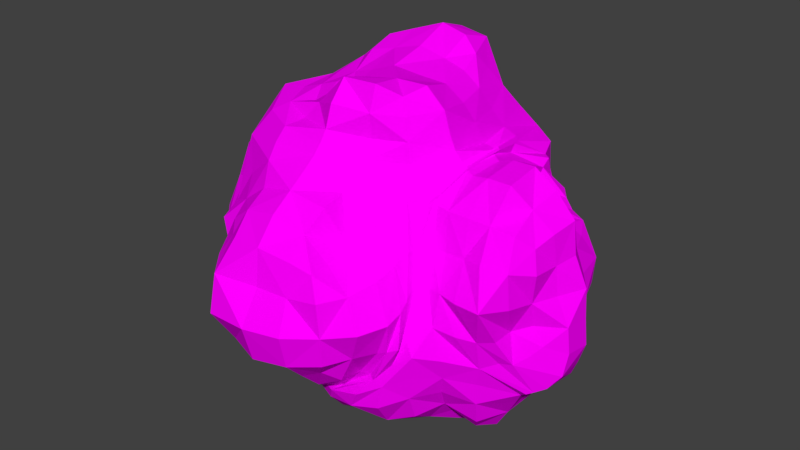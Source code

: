 # Source: ast_roide.6.blend  (saved by Blender 2.79.0; exported with 4.5.12 LTS)
import bpy
from mathutils import Matrix  # noqa: F401  (used for matrix-valued properties, if any)

bpy.ops.wm.read_factory_settings(use_empty=True)
scene = bpy.context.scene
scene.name = 'Scene'

# ---- collections
col_collection_1 = bpy.data.collections.new('Collection 1'); scene.collection.children.link(col_collection_1)

# ---- images (referenced by path relative to the original .blend; pixels are not part of the script)
import os
ASSET_DIR = os.environ.get("B2B_ASSET_DIR", "")  # directory of the original .blend (textures are referenced by path, not embedded)
HERE = os.path.dirname(os.path.abspath(__file__))  # packed textures are extracted next to this script under _unpacked/

def load_image(name, relpath, width, height, colorspace="sRGB"):
    """Load a texture the original file referenced (path relative to the .blend, or extracted next to this script)."""
    p = next((c for c in (os.path.join(HERE, relpath), os.path.join(ASSET_DIR, relpath)) if relpath and os.path.exists(c)), "")
    if p:
        img = bpy.data.images.load(p, check_existing=True)
        img.name = name
    else:  # same state as the original file: an image datablock whose file is absent (Cycles renders it pink)
        img = bpy.data.images.new(name, width, height)
        img.source = "FILE"
        img.filepath = "//" + (relpath or name)
    img.colorspace_settings.name = colorspace
    return img
img_asteroide_6_material = load_image('asteroide.6.material', 'asteroide.6.material.png', 1024, 1024, 'sRGB')

# ---- materials (node trees are filled in below, after node groups)
mat_ast_roide_6 = bpy.data.materials.new('astéroide.6')
mat_ast_roide_6.alpha_threshold = 0.0
mat_ast_roide_6.roughness = 0.5
mat_ast_roide_6.line_color = (0.0, 0.0, 0.0, 1.0)

# ---- material node trees
mat_ast_roide_6.use_nodes = True; mat_ast_roide_6.node_tree.nodes.clear()
_N = mat_ast_roide_6.node_tree.nodes; _L = mat_ast_roide_6.node_tree.links
n0 = _N.new('ShaderNodeOutputMaterial'); n0.name = 'Material Output'; n0.location = (300, 300)
n1 = _N.new('ShaderNodeBsdfDiffuse'); n1.name = 'Diffuse BSDF'; n1.location = (59, 314)
n2 = _N.new('ShaderNodeTexImage'); n2.name = 'Image Texture'; n2.location = (-141, 368)
n2.width = 140
n2.image = img_asteroide_6_material
n3 = _N.new('ShaderNodeMapping'); n3.name = 'Mapping'; n3.location = (-441, 397)
n4 = _N.new('ShaderNodeTexCoord'); n4.name = 'Texture Coordinate'; n4.location = (-641, 380)
_L.new(n1.outputs[0], n0.inputs[0])
_L.new(n2.outputs[0], n1.inputs[0])
_L.new(n3.outputs[0], n2.inputs[0])
_L.new(n4.outputs[2], n3.inputs[0])
n0.is_active_output = True

# ---- world
world_world = bpy.data.worlds.new('World'); scene.world = world_world
world_world.color = (0.05088, 0.05088, 0.05088)
world_world.use_sun_shadow = False
world_world.sun_shadow_jitter_overblur = 0.0
world_world.cycles.sampling_method = 'MANUAL'

# ---- meshes
me_cube_006 = bpy.data.meshes.new('Cube.006')
me_cube_006.from_pydata([(2.73, 0.5452, -1.343), (2.981, -0.7794, -1.477), (2.669, -0.6095, -2.015), (2.275, 0.3346, -1.672), (-0.7421, -1.543, 1.894), (0.5295, -1.244, 1.613), (0.5335, -1.167, 2.288), (-0.4885, -1.09, 2.188), (1.6, 0.9114, 1.5), (1.607, -0.3656, 1.527), (1.697, -0.4474, 1.525), (1.659, 0.6428, 1.425), (-0.6707, -1.746, -1.761), (0.6453, -1.959, -1.686), (0.5399, -2.361, -1.539), (-0.4579, -2.316, -1.482), (-2.094, 1.142, -1.721), (-1.978, -0.4876, -1.71), (-2.549, -0.4429, -1.331), (-2.514, 0.6174, -1.264), (0.594, 2.285, 0.6373), (0.6064, 2.713, -0.3824), (-0.7554, 2.51, -0.5854), (-0.6992, 2.47, 0.7133), (0.4654, 0.5879, 2.608), (-0.4316, 0.5144, 2.6), (-0.3952, -0.486, 2.242), (0.4996, -0.5419, 2.618), (1.449, -0.4128, 1.735), (1.339, 0.9256, 1.654), (1.059, 0.6521, 2.271), (1.293, -0.4752, 2.322), (-1.302, 0.9893, 1.699), (-1.691, -0.5788, 2.04), (-1.079, -0.4151, 2.135), (-1.144, 0.6341, 2.311), (0.5281, 1.812, 1.721), (-0.6983, 2.131, 1.901), (-0.4721, 1.431, 2.572), (0.5583, 1.497, 2.74), (2.547, 1.318, -0.3571), (2.284, 1.264, 0.65), (2.72, 1.036, 0.5103), (2.899, 1.064, -0.3088), (1.524, -1.369, 0.6395), (1.73, -1.872, -0.4271), (2.039, -1.629, -0.3268), (1.676, -1.187, 0.5988), (1.648, 2.309, -0.3161), (1.547, 1.948, 0.6928), (1.91, 1.446, 0.6789), (2.265, 1.72, -0.3215), (2.166, -1.553, -1.142), (1.488, -2.063, -1.324), (1.336, -1.773, -2.13), (1.995, -1.261, -1.815), (0.577, -3.022, -0.8801), (0.5181, -2.892, 0.1411), (-0.5738, -3.189, 0.2654), (-0.4938, -2.975, -0.8647), (0.545, -1.764, 1.317), (-0.7172, -1.919, 1.494), (-0.567, -2.508, 0.9881), (0.455, -2.437, 0.8988), (-1.547, -1.822, 0.5905), (-1.593, -1.749, -0.779), (-1.161, -2.276, -0.651), (-1.206, -2.363, 0.3132), (1.61, -2.095, -0.6723), (1.49, -1.772, 0.5053), (1.246, -2.469, 0.2335), (1.262, -2.421, -0.7597), (-2.652, -0.4195, -0.4357), (-2.639, -0.4605, 0.435), (-2.519, 0.524, 0.3896), (-2.653, 0.5284, -0.5299), (-1.827, -1.341, -0.7596), (-1.789, -1.33, 0.7004), (-2.318, -1.068, 0.5111), (-2.14, -0.9546, -0.4313), (-1.976, -0.555, 1.559), (-1.939, 1.033, 1.464), (-2.252, 0.6146, 0.8631), (-2.351, -0.4309, 1.106), (-1.688, 1.728, 0.6091), (-1.989, 2.12, -0.6653), (-2.698, 1.389, -0.5491), (-2.439, 1.198, 0.4323), (0.6529, 1.13, -2.3), (0.5151, -0.4439, -2.53), (-0.317, -0.2673, -2.261), (-0.3057, 1.011, -2.256), (1.293, -0.5432, -2.491), (1.478, 1.026, -2.619), (1.932, 0.5955, -2.178), (2.067, -0.5659, -2.452), (1.68, 2.424, -1.218), (2.255, 1.6, -1.182), (1.96, 1.301, -1.735), (1.534, 2.056, -1.999), (-1.464, -0.4121, -1.889), (-1.495, 1.275, -1.825), (-0.9589, 0.9949, -1.992), (-0.9896, -0.2273, -2.093), (0.5454, -2.107, -1.772), (-0.6832, -1.476, -1.871), (-0.413, -1.154, -2.124), (0.419, -1.733, -2.309), (-0.6923, 2.27, -1.446), (0.6665, 2.484, -1.27), (0.6875, 2.235, -2.025), (-0.4085, 1.886, -2.031), (3.227, 0.3799, -0.3283), (3.06, 0.3107, 0.471), (3.172, -0.3827, 0.5147), (3.455, -0.4263, -0.3428), (2.229, -1.214, 0.6467), (2.638, -1.432, -0.4212), (2.878, -0.9733, -0.3606), (2.954, -1.226, 0.6591), (3.181, -0.7708, -1.35), (2.888, 0.5571, -1.164), (3.099, 0.4339, -0.9598), (3.475, -0.5194, -1.085), (2.091, 0.4542, 1.395), (2.133, -0.5925, 1.586), (2.806, -0.4777, 1.279), (2.593, 0.2409, 1.06), (3.043, -0.03869, -1.541), (2.854, -0.6972, -1.705), (2.689, -0.04531, -2.004), (2.541, 0.4402, -1.498), (-0.01547, -1.588, 1.834), (0.5017, -1.099, 1.886), (0.001178, -1.365, 2.363), (-0.6178, -1.263, 1.962), (1.681, 0.2913, 1.634), (1.645, -0.3788, 1.526), (1.702, 0.1576, 1.577), (1.636, 0.7784, 1.511), (-0.01462, -1.804, -1.862), (0.5913, -2.058, -1.679), (0.04237, -2.306, -1.545), (-0.5293, -1.975, -1.631), (-2.049, 0.2867, -1.792), (-2.244, -0.466, -1.604), (-2.525, 0.126, -1.42), (-2.397, 0.8719, -1.62), (0.6211, 2.696, 0.1423), (-0.05903, 2.647, -0.4573), (-0.6782, 2.518, 0.06159), (-0.02243, 2.596, 0.7015), (0.0154, 0.5769, 2.714), (-0.4514, 0.01544, 2.384), (0.01083, -0.5734, 2.537), (0.4934, 0.003839, 2.508), (1.433, 0.3072, 1.617), (1.19, 0.7989, 1.949), (1.178, 0.1081, 2.229), (1.378, -0.4527, 1.984), (-1.514, 0.2518, 1.808), (-1.37, -0.4905, 2.045), (-1.152, 0.1056, 2.204), (-1.199, 0.8271, 1.961), (-0.01357, 2.115, 1.843), (-0.5684, 1.769, 2.274), (0.009609, 1.595, 2.781), (0.5611, 1.75, 2.272), (2.422, 1.407, 0.1576), (2.463, 1.15, 0.553), (2.828, 1.122, 0.104), (2.731, 1.242, -0.3426), (1.665, -1.637, 0.1171), (1.794, -1.728, -0.3115), (1.812, -1.447, 0.1545), (1.555, -1.255, 0.6125), (1.545, 2.126, 0.1494), (1.7, 1.611, 0.6409), (1.969, 1.564, 0.1442), (2.004, 2.013, -0.308), (1.806, -1.833, -1.168), (1.411, -2.066, -1.722), (1.726, -1.604, -1.979), (2.078, -1.448, -1.471), (0.6046, -3.157, -0.3398), (0.02415, -2.965, 0.1693), (-0.6121, -3.291, -0.3485), (0.02697, -3.133, -0.9237), (-0.03992, -1.903, 1.522), (-0.6067, -2.14, 1.178), (-0.02071, -2.542, 1.1), (0.5368, -2.122, 1.213), (-1.527, -1.797, -0.08032), (-1.505, -2.071, -0.7242), (-1.246, -2.261, -0.1606), (-1.506, -2.152, 0.4381), (1.729, -1.935, -0.06568), (1.434, -2.09, 0.3692), (1.475, -2.539, -0.2558), (1.457, -2.122, -0.7347), (-2.718, -0.4975, -0.002231), (-2.592, 0.01395, 0.437), (-2.674, 0.5317, -0.03417), (-2.676, 0.03461, -0.5276), (-1.814, -1.423, -0.02143), (-2.036, -1.177, 0.605), (-2.429, -1.238, 0.007862), (-1.975, -1.113, -0.6068), (-1.741, 0.2413, 1.37), (-2.055, 0.8007, 1.148), (-2.232, 0.1069, 0.9647), (-2.077, -0.4835, 1.269), (-1.727, 1.864, -0.01071), (-2.316, 1.701, -0.6123), (-2.635, 1.396, -0.008404), (-2.087, 1.454, 0.5041), (0.6381, 0.3474, -2.252), (0.05345, -0.3575, -2.546), (-0.3127, 0.3852, -2.212), (0.2117, 1.08, -2.092), (1.343, 0.2402, -2.532), (1.791, 0.841, -2.451), (1.992, 0.03394, -2.303), (1.711, -0.5956, -2.567), (1.955, 1.962, -1.153), (1.96, 1.385, -1.401), (1.754, 1.652, -1.855), (1.447, 2.201, -1.574), (-1.53, 0.4045, -1.882), (-1.221, 1.122, -1.898), (-1.02, 0.3857, -1.997), (-1.223, -0.3183, -1.954), (-0.06582, -1.773, -1.92), (-0.5166, -1.338, -1.899), (-0.03915, -1.51, -2.284), (0.4447, -2.03, -1.975), (-0.003132, 2.375, -1.3), (0.732, 2.331, -1.602), (0.1514, 1.983, -1.905), (-0.5177, 2.076, -1.731), (3.17, 0.3695, 0.07464), (3.251, -0.02442, 0.5573), (3.237, -0.4109, 0.0783), (3.472, 0.006768, -0.3791), (2.378, -1.608, 0.175), (2.841, -1.278, -0.4073), (3.003, -1.23, 0.1364), (2.571, -1.327, 0.6994), (3.217, -0.0006785, -1.468), (2.938, 0.4766, -1.099), (3.396, 0.02639, -1.148), (3.319, -0.6511, -1.289), (2.15, -0.01874, 1.661), (2.532, -0.6191, 1.603), (2.882, -0.0297, 1.428), (2.334, 0.3506, 1.277), (1.114, -2.19, -1.551), (0.8738, -1.747, -2.165), (0.6076, 2.754, -0.8609), (-0.8336, 2.543, -1.146), (1.169, 2.496, -0.3471), (1.174, 2.209, 0.7029), (0.6598, -2.01, -1.706), (-0.7639, -1.588, -1.853), (1.783, -2.053, -0.5825), (1.532, -1.536, 0.6268), (-1.696, -0.4713, -1.765), (-1.807, 1.342, -1.808), (-1.664, -1.51, -0.8225), (-1.567, -1.498, 0.7038), (-1.352, 2.181, -0.6923), (-1.221, 2.026, 0.6834), (1.514, 0.9855, 1.538), (1.545, -0.3872, 1.588), (0.6106, 2.113, 1.234), (-0.7323, 2.346, 1.342), (0.5764, -1.497, 1.463), (-0.7747, -1.698, 1.701), (-1.854, -0.6039, 1.822), (-1.621, 1.113, 1.597), (0.8401, 0.5607, 2.513), (0.9901, -0.4892, 2.613), (0.4841, 1.053, 2.86), (-0.4532, 0.9998, 2.781), (0.5338, -1.035, 2.683), (-0.3913, -0.8617, 2.316), (-0.7803, -0.3966, 2.239), (-0.8588, 0.4897, 2.498), (1.086, -0.9811, 1.614), (0.9487, -0.8894, 2.251), (-0.8316, -0.8028, 2.05), (-1.332, -1.22, 1.904), (1.136, 1.591, 1.768), (0.8704, 1.102, 2.431), (-0.9134, 1.103, 2.398), (-1.216, 1.689, 1.858), (2.826, 0.5855, -1.212), (3.101, -0.8385, -1.38), (2.444, 1.491, -0.346), (2.16, 1.393, 0.7322), (2.36, -1.544, -0.3916), (1.896, -1.184, 0.6136), (1.836, 0.5315, 1.379), (1.836, -0.5134, 1.507), (1.523, -1.079, 1.225), (1.632, -1.029, 1.182), (1.951, 1.231, 1.22), (1.694, 1.673, 1.277), (1.607, -1.986, -0.9354), (2.197, -1.649, -0.7955), (2.433, 1.752, -0.8064), (1.72, 2.416, -0.7699), (0.5119, -2.67, -1.238), (-0.4775, -2.711, -1.29), (1.022, -2.775, -0.8134), (1.015, -2.841, 0.2071), (-0.7049, -2.417, -0.6399), (-0.9545, -2.756, 0.2693), (0.496, -2.776, 0.6267), (-0.5344, -2.806, 0.6889), (1.22, -2.007, -1.252), (1.009, -2.38, -1.247), (-0.8655, -2.266, -1.104), (-1.437, -1.939, -1.54), (-1.22, -1.788, 1.113), (-0.9511, -2.416, 0.6996), (0.8189, -2.38, 0.5542), (1.066, -1.685, 0.9796), (-2.407, -0.2656, -0.8346), (-2.657, 0.5248, -0.9457), (-2.357, -0.7243, -0.339), (-2.455, -0.8197, 0.4223), (-2.761, 0.9413, -0.4927), (-2.728, 0.9287, 0.4292), (-2.464, -0.4081, 0.776), (-2.429, 0.5193, 0.675), (-1.994, -1.221, -1.484), (-2.159, -0.7303, -0.8904), (-2.569, 1.066, -0.9812), (-1.997, 1.745, -1.26), (-1.861, -1.154, 1.261), (-2.174, -0.7969, 0.7971), (-1.887, 1.65, 1.191), (-2.399, 1.015, 0.7962), (1.063, 1.137, -2.611), (0.927, -0.4935, -2.507), (0.651, 1.812, -2.324), (-0.3235, 1.54, -2.218), (0.4586, -1.168, -2.506), (-0.3041, -0.8035, -2.174), (-0.6588, -0.2006, -2.107), (-0.6739, 0.9448, -2.135), (2.046, 0.3715, -1.905), (2.453, -0.5646, -2.366), (1.284, -1.23, -2.37), (1.967, -0.9864, -2.089), (2.003, 1.091, -2.029), (1.587, 1.692, -2.42), (2.48, -1.131, -1.984), (2.552, -1.274, -1.226), (1.981, 0.8099, -1.585), (2.396, 1.075, -1.169), (1.161, 2.221, -1.988), (1.201, 2.591, -1.274), (-1.215, 1.899, -1.521), (-0.7567, 1.519, -1.994), (-0.736, -0.7576, -2.045), (-1.211, -1.083, -1.874), (3.207, 0.3896, -0.7001), (3.498, -0.4226, -0.7501), (3.08, 0.8002, -0.2959), (2.887, 0.7272, 0.4352), (3.073, -0.7247, -0.3121), (3.159, -0.8481, 0.5483), (2.919, 0.289, 0.8553), (3.121, -0.412, 0.9814), (2.008, 0.8145, 0.9548), (2.458, 0.5793, 0.7099), (2.931, 0.8063, -0.676), (2.735, 1.068, -0.8235), (2.814, -1.127, -0.8338), (3.118, -0.8601, -0.7404), (2.843, -0.941, 1.061), (2.146, -1.019, 1.146), (2.833, -0.06205, -1.665), (-0.005563, -1.477, 2.016), (1.749, 0.2185, 1.62), (0.01318, -2.022, -1.836), (-2.28, 0.1894, -1.67), (-0.02, 2.619, 0.0903), (0.001645, -0.01298, 2.558), (1.333, 0.2025, 1.943), (-1.419, 0.1857, 2.062), (-0.002753, 2.083, 2.471), (2.612, 1.291, 0.1246), (1.654, -1.502, 0.1417), (1.821, 1.841, 0.1533), (1.757, -1.782, -1.552), (0.02559, -3.296, -0.349), (-0.03687, -2.182, 1.328), (-1.493, -2.058, -0.1161), (1.705, -2.185, -0.1713), (-2.637, 0.004265, -0.02109), (-2.164, -1.504, -0.009483), (-1.978, 0.1784, 1.174), (-2.26, 1.752, -0.0006844), (0.1769, 0.3677, -2.161), (1.69, 0.1403, -2.467), (1.756, 1.796, -1.48), (-1.291, 0.3962, -1.921), (-0.07699, -1.763, -2.035), (0.07186, 2.245, -1.637), (3.446, -0.002048, 0.09629), (2.801, -1.657, 0.1977), (3.304, 0.01635, -1.382), (2.522, -0.03722, 1.68), (0.9455, -2.13, -1.853), (-0.07493, 2.586, -0.9494), (1.178, 2.451, 0.1564), (-0.04528, -1.752, -1.904), (1.699, -1.768, 0.03672), (-1.774, 0.3791, -1.852), (-1.616, -1.513, -0.04572), (-1.243, 2.163, 0.01663), (1.646, 0.3193, 1.563), (-0.01594, 2.29, 1.266), (-0.03229, -1.701, 1.684), (-1.659, 0.2782, 1.638), (0.922, 0.03254, 2.474), (0.01695, 1.114, 2.94), (0.002615, -1.089, 2.68), (-0.8128, 0.04686, 2.264), (1.031, -0.9322, 1.917), (-1.127, -1.033, 2.026), (1.002, 1.342, 2.109), (-1.095, 1.42, 2.201), (3.153, -0.01769, -1.482), (2.22, 1.459, 0.1728), (2.054, -1.511, 0.1684), (1.866, 0.05509, 1.542), (1.574, -1.056, 1.232), (1.796, 1.379, 1.193), (1.875, -1.878, -0.7652), (2.044, 2.025, -0.7607), (0.05426, -2.645, -1.248), (1.073, -2.848, -0.3084), (-0.9539, -2.71, -0.2667), (-0.006573, -2.875, 0.7297), (1.078, -2.066, -1.236), (-1.083, -2.013, -1.258), (-1.059, -2.08, 0.8477), (0.8252, -1.945, 0.6307), (-2.739, 0.06386, -1.02), (-2.519, -0.8771, 0.02531), (-2.846, 0.991, -0.01314), (-2.428, 0.05362, 0.7466), (-2.167, -1.016, -1.223), (-2.227, 1.31, -1.102), (-2.108, -1.022, 1.103), (-2.066, 1.24, 0.9), (0.9979, 0.3132, -2.422), (0.1513, 1.68, -2.195), (0.008884, -1.046, -2.524), (-0.7172, 0.3852, -2.141), (2.359, -0.02635, -2.231), (1.665, -1.173, -2.254), (1.903, 1.416, -2.264), (2.529, -1.238, -1.589), (2.138, 0.9004, -1.334), (1.164, 2.419, -1.637), (-0.9471, 1.695, -1.745), (-0.9973, -0.9493, -1.996), (3.501, 0.03228, -0.8183), (3.082, 0.8662, 0.09281), (3.085, -0.8036, 0.081), (3.188, -0.01061, 1.062), (2.213, 0.6988, 0.8336), (2.812, 0.9404, -0.7723), (2.982, -1.034, -0.8378), (2.479, -0.9938, 1.122), (1.209, 2.612, -0.8076), (1.356, -2.094, -1.245), (-1.664, -1.481, -1.805), (-1.498, 2.033, -1.287), (1.313, 1.895, 1.363), (1.268, -1.249, 1.273), (-1.548, -1.457, 1.526), (-1.395, 1.926, 1.381), (0.7862, 0.9172, 2.666), (0.847, -0.8264, 2.512), (-0.8204, 0.8641, 2.657), (-0.6609, -0.696, 2.174), (2.606, 1.253, -0.9007), (2.62, -1.318, -0.9086), (1.98, 1.038, 1.144), (1.803, -1.024, 1.148), (0.827, -2.594, -1.086), (-0.6239, -2.41, -0.9495), (0.835, -2.714, 0.5315), (-0.8031, -2.608, 0.5594), (-2.228, -0.5411, -0.6613), (-2.738, 0.8621, -0.8274), (-2.296, -0.6844, 0.6479), (-2.576, 0.8293, 0.6796), (1.152, 1.86, -2.479), (0.8842, -1.214, -2.443), (-0.5709, 1.331, -2.064), (-0.512, -0.601, -1.98), (1.966, 0.7589, -1.839), (2.339, -0.9516, -2.221), (3.024, 0.6446, -0.5556), (3.241, -0.6982, -0.6014), (2.745, 0.5294, 0.6669), (3.045, -0.7395, 0.8689)], [], [(0, 128, 384, 131), (0, 131, 468, 361), (0, 361, 492, 296), (0, 296, 436, 128), (1, 129, 384, 128), (1, 128, 436, 297), (1, 297, 493, 359), (1, 359, 467, 129), (2, 130, 384, 129), (2, 129, 467, 358), (2, 358, 509, 353), (2, 353, 464, 130), (3, 131, 384, 130), (3, 130, 464, 352), (3, 352, 508, 360), (3, 360, 468, 131), (4, 132, 385, 135), (4, 135, 433, 291), (4, 291, 486, 277), (4, 277, 426, 132), (5, 133, 385, 132), (5, 132, 426, 276), (5, 276, 485, 288), (5, 288, 432, 133), (6, 134, 385, 133), (6, 133, 432, 289), (6, 289, 489, 284), (6, 284, 430, 134), (7, 135, 385, 134), (7, 134, 430, 285), (7, 285, 491, 290), (7, 290, 433, 135), (8, 136, 386, 139), (8, 139, 441, 307), (8, 307, 484, 272), (8, 272, 424, 136), (9, 137, 386, 136), (9, 136, 424, 273), (9, 273, 485, 304), (9, 304, 440, 137), (10, 138, 386, 137), (10, 137, 440, 305), (10, 305, 495, 303), (10, 303, 439, 138), (11, 139, 386, 138), (11, 138, 439, 302), (11, 302, 494, 306), (11, 306, 441, 139), (12, 140, 387, 143), (12, 143, 449, 323), (12, 323, 482, 263), (12, 263, 419, 140), (13, 141, 387, 140), (13, 140, 419, 262), (13, 262, 481, 320), (13, 320, 448, 141), (14, 142, 387, 141), (14, 141, 448, 321), (14, 321, 496, 312), (14, 312, 444, 142), (15, 143, 387, 142), (15, 142, 444, 313), (15, 313, 497, 322), (15, 322, 449, 143), (16, 144, 388, 147), (16, 147, 457, 339), (16, 339, 483, 267), (16, 267, 421, 144), (17, 145, 388, 144), (17, 144, 421, 266), (17, 266, 482, 336), (17, 336, 456, 145), (18, 146, 388, 145), (18, 145, 456, 337), (18, 337, 500, 328), (18, 328, 452, 146), (19, 147, 388, 146), (19, 146, 452, 329), (19, 329, 501, 338), (19, 338, 457, 147), (20, 148, 389, 151), (20, 151, 425, 274), (20, 274, 484, 261), (20, 261, 418, 148), (21, 149, 389, 148), (21, 148, 418, 260), (21, 260, 480, 258), (21, 258, 417, 149), (22, 150, 389, 149), (22, 149, 417, 259), (22, 259, 483, 270), (22, 270, 423, 150), (23, 151, 389, 150), (23, 150, 423, 271), (23, 271, 487, 275), (23, 275, 425, 151), (24, 152, 390, 155), (24, 155, 428, 280), (24, 280, 488, 282), (24, 282, 429, 152), (25, 153, 390, 152), (25, 152, 429, 283), (25, 283, 490, 287), (25, 287, 431, 153), (26, 154, 390, 153), (26, 153, 431, 286), (26, 286, 491, 285), (26, 285, 430, 154), (27, 155, 390, 154), (27, 154, 430, 284), (27, 284, 489, 281), (27, 281, 428, 155), (28, 156, 391, 159), (28, 159, 432, 288), (28, 288, 485, 273), (28, 273, 424, 156), (29, 157, 391, 156), (29, 156, 424, 272), (29, 272, 484, 292), (29, 292, 434, 157), (30, 158, 391, 157), (30, 157, 434, 293), (30, 293, 488, 280), (30, 280, 428, 158), (31, 159, 391, 158), (31, 158, 428, 281), (31, 281, 489, 289), (31, 289, 432, 159), (32, 160, 392, 163), (32, 163, 435, 295), (32, 295, 487, 279), (32, 279, 427, 160), (33, 161, 392, 160), (33, 160, 427, 278), (33, 278, 486, 291), (33, 291, 433, 161), (34, 162, 392, 161), (34, 161, 433, 290), (34, 290, 491, 286), (34, 286, 431, 162), (35, 163, 392, 162), (35, 162, 431, 287), (35, 287, 490, 294), (35, 294, 435, 163), (36, 164, 393, 167), (36, 167, 434, 292), (36, 292, 484, 274), (36, 274, 425, 164), (37, 165, 393, 164), (37, 164, 425, 275), (37, 275, 487, 295), (37, 295, 435, 165), (38, 166, 393, 165), (38, 165, 435, 294), (38, 294, 490, 283), (38, 283, 429, 166), (39, 167, 393, 166), (39, 166, 429, 282), (39, 282, 488, 293), (39, 293, 434, 167), (40, 168, 394, 171), (40, 171, 477, 379), (40, 379, 492, 298), (40, 298, 437, 168), (41, 169, 394, 168), (41, 168, 437, 299), (41, 299, 494, 376), (41, 376, 476, 169), (42, 170, 394, 169), (42, 169, 476, 377), (42, 377, 512, 371), (42, 371, 473, 170), (43, 171, 394, 170), (43, 170, 473, 370), (43, 370, 510, 378), (43, 378, 477, 171), (44, 172, 395, 175), (44, 175, 440, 304), (44, 304, 485, 265), (44, 265, 420, 172), (45, 173, 395, 172), (45, 172, 420, 264), (45, 264, 481, 308), (45, 308, 442, 173), (46, 174, 395, 173), (46, 173, 442, 309), (46, 309, 493, 300), (46, 300, 438, 174), (47, 175, 395, 174), (47, 174, 438, 301), (47, 301, 495, 305), (47, 305, 440, 175), (48, 176, 396, 179), (48, 179, 443, 311), (48, 311, 480, 260), (48, 260, 418, 176), (49, 177, 396, 176), (49, 176, 418, 261), (49, 261, 484, 307), (49, 307, 441, 177), (50, 178, 396, 177), (50, 177, 441, 306), (50, 306, 494, 299), (50, 299, 437, 178), (51, 179, 396, 178), (51, 178, 437, 298), (51, 298, 492, 310), (51, 310, 443, 179), (52, 180, 397, 183), (52, 183, 467, 359), (52, 359, 493, 309), (52, 309, 442, 180), (53, 181, 397, 180), (53, 180, 442, 308), (53, 308, 481, 256), (53, 256, 416, 181), (54, 182, 397, 181), (54, 181, 416, 257), (54, 257, 505, 354), (54, 354, 465, 182), (55, 183, 397, 182), (55, 182, 465, 355), (55, 355, 509, 358), (55, 358, 467, 183), (56, 184, 398, 187), (56, 187, 444, 312), (56, 312, 496, 314), (56, 314, 445, 184), (57, 185, 398, 184), (57, 184, 445, 315), (57, 315, 498, 318), (57, 318, 447, 185), (58, 186, 398, 185), (58, 185, 447, 319), (58, 319, 499, 317), (58, 317, 446, 186), (59, 187, 398, 186), (59, 186, 446, 316), (59, 316, 497, 313), (59, 313, 444, 187), (60, 188, 399, 191), (60, 191, 451, 327), (60, 327, 485, 276), (60, 276, 426, 188), (61, 189, 399, 188), (61, 188, 426, 277), (61, 277, 486, 324), (61, 324, 450, 189), (62, 190, 399, 189), (62, 189, 450, 325), (62, 325, 499, 319), (62, 319, 447, 190), (63, 191, 399, 190), (63, 190, 447, 318), (63, 318, 498, 326), (63, 326, 451, 191), (64, 192, 400, 195), (64, 195, 450, 324), (64, 324, 486, 269), (64, 269, 422, 192), (65, 193, 400, 192), (65, 192, 422, 268), (65, 268, 482, 323), (65, 323, 449, 193), (66, 194, 400, 193), (66, 193, 449, 322), (66, 322, 497, 316), (66, 316, 446, 194), (67, 195, 400, 194), (67, 194, 446, 317), (67, 317, 499, 325), (67, 325, 450, 195), (68, 196, 401, 199), (68, 199, 448, 320), (68, 320, 481, 264), (68, 264, 420, 196), (69, 197, 401, 196), (69, 196, 420, 265), (69, 265, 485, 327), (69, 327, 451, 197), (70, 198, 401, 197), (70, 197, 451, 326), (70, 326, 498, 315), (70, 315, 445, 198), (71, 199, 401, 198), (71, 198, 445, 314), (71, 314, 496, 321), (71, 321, 448, 199), (72, 200, 402, 203), (72, 203, 452, 328), (72, 328, 500, 330), (72, 330, 453, 200), (73, 201, 402, 200), (73, 200, 453, 331), (73, 331, 502, 334), (73, 334, 455, 201), (74, 202, 402, 201), (74, 201, 455, 335), (74, 335, 503, 333), (74, 333, 454, 202), (75, 203, 402, 202), (75, 202, 454, 332), (75, 332, 501, 329), (75, 329, 452, 203), (76, 204, 403, 207), (76, 207, 456, 336), (76, 336, 482, 268), (76, 268, 422, 204), (77, 205, 403, 204), (77, 204, 422, 269), (77, 269, 486, 340), (77, 340, 458, 205), (78, 206, 403, 205), (78, 205, 458, 341), (78, 341, 502, 331), (78, 331, 453, 206), (79, 207, 403, 206), (79, 206, 453, 330), (79, 330, 500, 337), (79, 337, 456, 207), (80, 208, 404, 211), (80, 211, 458, 340), (80, 340, 486, 278), (80, 278, 427, 208), (81, 209, 404, 208), (81, 208, 427, 279), (81, 279, 487, 342), (81, 342, 459, 209), (82, 210, 404, 209), (82, 209, 459, 343), (82, 343, 503, 335), (82, 335, 455, 210), (83, 211, 404, 210), (83, 210, 455, 334), (83, 334, 502, 341), (83, 341, 458, 211), (84, 212, 405, 215), (84, 215, 459, 342), (84, 342, 487, 271), (84, 271, 423, 212), (85, 213, 405, 212), (85, 212, 423, 270), (85, 270, 483, 339), (85, 339, 457, 213), (86, 214, 405, 213), (86, 213, 457, 338), (86, 338, 501, 332), (86, 332, 454, 214), (87, 215, 405, 214), (87, 214, 454, 333), (87, 333, 503, 343), (87, 343, 459, 215), (88, 216, 406, 219), (88, 219, 461, 346), (88, 346, 504, 344), (88, 344, 460, 216), (89, 217, 406, 216), (89, 216, 460, 345), (89, 345, 505, 348), (89, 348, 462, 217), (90, 218, 406, 217), (90, 217, 462, 349), (90, 349, 507, 350), (90, 350, 463, 218), (91, 219, 406, 218), (91, 218, 463, 351), (91, 351, 506, 347), (91, 347, 461, 219), (92, 220, 407, 223), (92, 223, 465, 354), (92, 354, 505, 345), (92, 345, 460, 220), (93, 221, 407, 220), (93, 220, 460, 344), (93, 344, 504, 357), (93, 357, 466, 221), (94, 222, 407, 221), (94, 221, 466, 356), (94, 356, 508, 352), (94, 352, 464, 222), (95, 223, 407, 222), (95, 222, 464, 353), (95, 353, 509, 355), (95, 355, 465, 223), (96, 224, 408, 227), (96, 227, 469, 363), (96, 363, 480, 311), (96, 311, 443, 224), (97, 225, 408, 224), (97, 224, 443, 310), (97, 310, 492, 361), (97, 361, 468, 225), (98, 226, 408, 225), (98, 225, 468, 360), (98, 360, 508, 356), (98, 356, 466, 226), (99, 227, 408, 226), (99, 226, 466, 357), (99, 357, 504, 362), (99, 362, 469, 227), (100, 228, 409, 231), (100, 231, 471, 367), (100, 367, 482, 266), (100, 266, 421, 228), (101, 229, 409, 228), (101, 228, 421, 267), (101, 267, 483, 364), (101, 364, 470, 229), (102, 230, 409, 229), (102, 229, 470, 365), (102, 365, 506, 351), (102, 351, 463, 230), (103, 231, 409, 230), (103, 230, 463, 350), (103, 350, 507, 366), (103, 366, 471, 231), (104, 232, 410, 235), (104, 235, 416, 256), (104, 256, 481, 262), (104, 262, 419, 232), (105, 233, 410, 232), (105, 232, 419, 263), (105, 263, 482, 367), (105, 367, 471, 233), (106, 234, 410, 233), (106, 233, 471, 366), (106, 366, 507, 349), (106, 349, 462, 234), (107, 235, 410, 234), (107, 234, 462, 348), (107, 348, 505, 257), (107, 257, 416, 235), (108, 236, 411, 239), (108, 239, 470, 364), (108, 364, 483, 259), (108, 259, 417, 236), (109, 237, 411, 236), (109, 236, 417, 258), (109, 258, 480, 363), (109, 363, 469, 237), (110, 238, 411, 237), (110, 237, 469, 362), (110, 362, 504, 346), (110, 346, 461, 238), (111, 239, 411, 238), (111, 238, 461, 347), (111, 347, 506, 365), (111, 365, 470, 239), (112, 240, 412, 243), (112, 243, 472, 368), (112, 368, 510, 370), (112, 370, 473, 240), (113, 241, 412, 240), (113, 240, 473, 371), (113, 371, 512, 374), (113, 374, 475, 241), (114, 242, 412, 241), (114, 241, 475, 375), (114, 375, 513, 373), (114, 373, 474, 242), (115, 243, 412, 242), (115, 242, 474, 372), (115, 372, 511, 369), (115, 369, 472, 243), (116, 244, 413, 247), (116, 247, 479, 383), (116, 383, 495, 301), (116, 301, 438, 244), (117, 245, 413, 244), (117, 244, 438, 300), (117, 300, 493, 380), (117, 380, 478, 245), (118, 246, 413, 245), (118, 245, 478, 381), (118, 381, 511, 372), (118, 372, 474, 246), (119, 247, 413, 246), (119, 246, 474, 373), (119, 373, 513, 382), (119, 382, 479, 247), (120, 248, 414, 251), (120, 251, 478, 380), (120, 380, 493, 297), (120, 297, 436, 248), (121, 249, 414, 248), (121, 248, 436, 296), (121, 296, 492, 379), (121, 379, 477, 249), (122, 250, 414, 249), (122, 249, 477, 378), (122, 378, 510, 368), (122, 368, 472, 250), (123, 251, 414, 250), (123, 250, 472, 369), (123, 369, 511, 381), (123, 381, 478, 251), (124, 252, 415, 255), (124, 255, 476, 376), (124, 376, 494, 302), (124, 302, 439, 252), (125, 253, 415, 252), (125, 252, 439, 303), (125, 303, 495, 383), (125, 383, 479, 253), (126, 254, 415, 253), (126, 253, 479, 382), (126, 382, 513, 375), (126, 375, 475, 254), (127, 255, 415, 254), (127, 254, 475, 374), (127, 374, 512, 377), (127, 377, 476, 255)])
_uv = me_cube_006.uv_layers.new(name='UVMap')
_uv.uv.foreach_set('vector', [0.333, 0.5213, 0.3321, 0.572, 0.3171, 0.5669, 0.3164, 0.5225, 0.333, 0.5213, 0.3164, 0.5225, 0.307, 0.4768, 0.3306, 0.4735, 0.333, 0.5213, 0.3306, 0.4735, 0.3516, 0.4676, 0.3412, 0.5212, 0.333, 0.5213, 0.3412, 0.5212, 0.3402, 0.5742, 0.3321, 0.572, 0.3022, 0.6178, 0.296, 0.6095, 0.3171, 0.5669, 0.3321, 0.572, 0.3022, 0.6178, 0.3321, 0.572, 0.3402, 0.5742, 0.3083, 0.6253, 0.09862, 0.4572, 0.1072, 0.4532, 0.1386, 0.5063, 0.1145, 0.5064, 0.09862, 0.4572, 0.1145, 0.5064, 0.08745, 0.5039, 0.0802, 0.4597, 0.7165, 0.2799, 0.7206, 0.247, 0.7432, 0.2585, 0.736, 0.2971, 0.05519, 0.4649, 0.0802, 0.4597, 0.08745, 0.5039, 0.05759, 0.4997, 0.05519, 0.4649, 0.05759, 0.4997, 0.03801, 0.4987, 0.02693, 0.4737, 0.07134, 0.01648, 0.08241, 0.02836, 0.05875, 0.06256, 0.04105, 0.04543, 0.7525, 0.2107, 0.7623, 0.218, 0.7432, 0.2585, 0.7206, 0.247, 0.7525, 0.2107, 0.7206, 0.247, 0.7085, 0.2288, 0.7387, 0.1957, 0.7525, 0.2107, 0.7387, 0.1957, 0.7471, 0.1699, 0.7656, 0.1707, 0.2947, 0.521, 0.2926, 0.4788, 0.307, 0.4768, 0.3164, 0.5225, 0.5213, 0.05647, 0.5596, 0.09511, 0.552, 0.1013, 0.5112, 0.07735, 0.5213, 0.05647, 0.5112, 0.07735, 0.4732, 0.06011, 0.4749, 0.03918, 0.6996, 0.6097, 0.7027, 0.5657, 0.7304, 0.5743, 0.7134, 0.6193, 0.5213, 0.05647, 0.5304, 0.04679, 0.5667, 0.08839, 0.5596, 0.09511, 0.593, 0.7696, 0.5743, 0.7747, 0.5635, 0.7276, 0.5759, 0.7218, 0.5695, 0.1425, 0.5596, 0.09511, 0.5667, 0.08839, 0.5874, 0.1325, 0.5695, 0.1425, 0.5874, 0.1325, 0.6093, 0.1834, 0.582, 0.1868, 0.593, 0.7696, 0.593, 0.8148, 0.5714, 0.8143, 0.5743, 0.7747, 0.5441, 0.7745, 0.539, 0.7337, 0.5635, 0.7276, 0.5743, 0.7747, 0.5441, 0.7745, 0.5743, 0.7747, 0.5714, 0.8143, 0.5476, 0.8118, 0.5441, 0.7745, 0.5476, 0.8118, 0.5294, 0.8089, 0.5162, 0.7811, 0.5441, 0.7745, 0.5162, 0.7811, 0.5181, 0.7465, 0.539, 0.7337, 0.1002, 0.8217, 0.1041, 0.8394, 0.06955, 0.8553, 0.06199, 0.8295, 0.1002, 0.8217, 0.06199, 0.8295, 0.06447, 0.8001, 0.1041, 0.8079, 0.5054, 0.09343, 0.4962, 0.1103, 0.4755, 0.1031, 0.4745, 0.08812, 0.5054, 0.09343, 0.4745, 0.08812, 0.4732, 0.06011, 0.5112, 0.07735, 0.504, 0.3089, 0.5406, 0.2831, 0.548, 0.2833, 0.5129, 0.3044, 0.9956, 0.188, 0.995, 0.1977, 0.9736, 0.1643, 0.9829, 0.1433, 0.504, 0.3089, 0.4691, 0.3515, 0.4375, 0.3412, 0.4954, 0.3078, 0.504, 0.3089, 0.4954, 0.3078, 0.5381, 0.2824, 0.5406, 0.2831, 0.5743, 0.2464, 0.5769, 0.2479, 0.548, 0.2833, 0.5406, 0.2831, 0.5743, 0.2464, 0.5406, 0.2831, 0.5381, 0.2824, 0.5718, 0.2419, 0.5743, 0.2464, 0.5718, 0.2419, 0.6093, 0.1834, 0.6128, 0.2061, 0.5743, 0.2464, 0.6128, 0.2061, 0.614, 0.2101, 0.5769, 0.2479, 0.2819, 0.8001, 0.2745, 0.8356, 0.2715, 0.8367, 0.2808, 0.8064, 0.5832, 0.2474, 0.5769, 0.2479, 0.614, 0.2101, 0.6159, 0.2147, 0.5832, 0.2474, 0.6159, 0.2147, 0.6242, 0.2245, 0.5937, 0.252, 0.5832, 0.2474, 0.5937, 0.252, 0.5635, 0.2818, 0.5496, 0.2776, 0.2819, 0.8686, 0.2746, 0.8766, 0.2715, 0.8367, 0.2745, 0.8356, 0.5224, 0.2989, 0.5496, 0.2776, 0.5635, 0.2818, 0.5376, 0.3033, 0.5224, 0.2989, 0.5376, 0.3033, 0.5193, 0.3362, 0.5065, 0.3441, 0.5224, 0.2989, 0.5065, 0.3441, 0.4911, 0.3427, 0.5129, 0.3044, 0.3051, 0.1331, 0.274, 0.09495, 0.2837, 0.08208, 0.3087, 0.1142, 0.2627, 0.8567, 0.2512, 0.8523, 0.2357, 0.8121, 0.2627, 0.8001, 0.3051, 0.1331, 0.3543, 0.1642, 0.3441, 0.199, 0.3024, 0.1458, 0.3051, 0.1331, 0.3024, 0.1458, 0.2732, 0.09909, 0.274, 0.09495, 0.2462, 0.053, 0.2541, 0.05061, 0.2837, 0.08208, 0.274, 0.09495, 0.6436, 0.869, 0.6542, 0.9063, 0.6543, 0.9118, 0.6402, 0.8669, 0.6436, 0.869, 0.6402, 0.8669, 0.6484, 0.8193, 0.6543, 0.8285, 0.0633, 0.6482, 0.1014, 0.6187, 0.1013, 0.6299, 0.06361, 0.6559, 0.2718, 0.03797, 0.2952, 0.06699, 0.2837, 0.08208, 0.2541, 0.05061, 0.2718, 0.03797, 0.2541, 0.05061, 0.2264, 0.02701, 0.2463, 0.01387, 0.07461, 0.6734, 0.1011, 0.6479, 0.1118, 0.6693, 0.09766, 0.6906, 0.2718, 0.03797, 0.2875, 0.02469, 0.3105, 0.05, 0.2952, 0.06699, 0.3218, 0.09312, 0.3087, 0.1142, 0.2837, 0.08208, 0.2952, 0.06699, 0.3218, 0.09312, 0.2952, 0.06699, 0.3105, 0.05, 0.3422, 0.07419, 0.9444, 0.69, 0.9286, 0.713, 0.9054, 0.6861, 0.9184, 0.6683, 0.9444, 0.69, 0.9184, 0.6683, 0.9317, 0.6446, 0.9573, 0.6665, 0.2306, 0.3612, 0.2729, 0.3131, 0.2894, 0.3207, 0.26, 0.3634, 0.4265, 0.7129, 0.3965, 0.7068, 0.4209, 0.6699, 0.4528, 0.6822, 0.2306, 0.3612, 0.1918, 0.3906, 0.1507, 0.3795, 0.2056, 0.3563, 0.2306, 0.3612, 0.2056, 0.3563, 0.254, 0.3033, 0.2729, 0.3131, 0.3088, 0.2688, 0.3211, 0.2845, 0.2894, 0.3207, 0.2729, 0.3131, 0.3088, 0.2688, 0.2729, 0.3131, 0.254, 0.3033, 0.2933, 0.2545, 0.3088, 0.2688, 0.2933, 0.2545, 0.3441, 0.199, 0.3463, 0.2319, 0.9756, 0.5154, 0.9556, 0.5596, 0.9379, 0.5382, 0.9689, 0.5027, 0.3345, 0.3031, 0.3043, 0.3316, 0.2894, 0.3207, 0.3211, 0.2845, 0.95, 0.4875, 0.9689, 0.5027, 0.9379, 0.5382, 0.9146, 0.5186, 0.95, 0.4875, 0.9146, 0.5186, 0.8988, 0.5025, 0.9135, 0.479, 0.95, 0.4875, 0.9135, 0.479, 0.9301, 0.4461, 0.959, 0.4531, 0.9497, 0.4216, 0.9767, 0.4124, 0.9768, 0.4604, 0.959, 0.4531, 0.9497, 0.4216, 0.959, 0.4531, 0.9301, 0.4461, 0.9263, 0.4199, 0.9497, 0.4216, 0.9263, 0.4199, 0.9194, 0.3947, 0.9311, 0.3895, 0.3774, 0.68, 0.3893, 0.663, 0.4209, 0.6699, 0.3965, 0.7068, 0.627, 0.518, 0.647, 0.5571, 0.6037, 0.5674, 0.5992, 0.5222, 0.5073, 0.9561, 0.4827, 0.9955, 0.4509, 0.961, 0.4709, 0.9278, 0.6863, 0.7219, 0.68, 0.7677, 0.6402, 0.7736, 0.6508, 0.7218, 0.9546, 0.05136, 0.9513, 0.08152, 0.9131, 0.06014, 0.9208, 0.02147, 0.6498, 0.5961, 0.6054, 0.6084, 0.6037, 0.5674, 0.647, 0.5571, 0.883, 0.01304, 0.9208, 0.02147, 0.9131, 0.06014, 0.8769, 0.05058, 0.883, 0.01304, 0.8769, 0.05058, 0.8436, 0.03941, 0.8484, 0.004492, 0.6498, 0.5961, 0.6541, 0.6316, 0.6049, 0.6444, 0.6054, 0.6084, 0.5567, 0.6244, 0.5582, 0.5759, 0.6037, 0.5674, 0.6054, 0.6084, 0.5567, 0.6244, 0.6054, 0.6084, 0.6049, 0.6444, 0.5562, 0.6668, 0.5567, 0.6244, 0.5562, 0.6668, 0.4955, 0.6808, 0.507, 0.6364, 0.5567, 0.6244, 0.507, 0.6364, 0.5092, 0.5828, 0.5582, 0.5759, 0.5513, 0.5278, 0.5992, 0.5222, 0.6037, 0.5674, 0.5582, 0.5759, 0.5513, 0.5278, 0.5582, 0.5759, 0.5092, 0.5828, 0.5016, 0.5325, 0.5513, 0.5278, 0.5016, 0.5325, 0.4828, 0.4822, 0.5409, 0.4809, 0.5513, 0.5278, 0.5409, 0.4809, 0.5848, 0.4783, 0.5992, 0.5222, 0.4546, 0.2304, 0.4323, 0.2046, 0.4658, 0.1746, 0.4892, 0.203, 0.4546, 0.2304, 0.4892, 0.203, 0.5088, 0.2285, 0.4753, 0.25, 0.4546, 0.2304, 0.4753, 0.25, 0.4514, 0.2647, 0.4272, 0.2547, 0.4546, 0.2304, 0.4272, 0.2547, 0.4003, 0.2315, 0.4323, 0.2046, 0.4153, 0.1762, 0.4442, 0.1503, 0.4658, 0.1746, 0.4323, 0.2046, 0.4153, 0.1762, 0.4323, 0.2046, 0.4003, 0.2315, 0.3856, 0.1992, 0.4153, 0.1762, 0.3856, 0.1992, 0.3766, 0.1717, 0.3971, 0.1508, 0.4153, 0.1762, 0.3971, 0.1508, 0.4263, 0.1313, 0.4442, 0.1503, 0.4761, 0.1285, 0.4973, 0.1474, 0.4658, 0.1746, 0.4442, 0.1503, 0.4761, 0.1285, 0.4442, 0.1503, 0.4263, 0.1313, 0.4526, 0.1113, 0.4761, 0.1285, 0.4526, 0.1113, 0.4755, 0.1031, 0.4962, 0.1103, 0.4761, 0.1285, 0.4962, 0.1103, 0.5237, 0.1217, 0.4973, 0.1474, 0.5184, 0.1766, 0.4892, 0.203, 0.4658, 0.1746, 0.4973, 0.1474, 0.5184, 0.1766, 0.4973, 0.1474, 0.5237, 0.1217, 0.5464, 0.1543, 0.5184, 0.1766, 0.5464, 0.1543, 0.552, 0.182, 0.5393, 0.2068, 0.5184, 0.1766, 0.5393, 0.2068, 0.5088, 0.2285, 0.4892, 0.203, 0.5073, 0.737, 0.5003, 0.7821, 0.4781, 0.7702, 0.4896, 0.73, 0.5878, 0.8619, 0.5694, 0.8564, 0.5714, 0.8143, 0.593, 0.8148, 0.5669, 0.2354, 0.582, 0.1868, 0.6093, 0.1834, 0.5718, 0.2419, 0.5669, 0.2354, 0.5718, 0.2419, 0.5381, 0.2824, 0.5279, 0.2699, 0.4831, 0.8197, 0.4624, 0.8094, 0.4781, 0.7702, 0.5003, 0.7821, 0.4889, 0.2951, 0.5279, 0.2699, 0.5381, 0.2824, 0.4954, 0.3078, 0.4831, 0.8197, 0.4937, 0.8199, 0.4825, 0.8846, 0.4573, 0.862, 0.4831, 0.8197, 0.4573, 0.862, 0.4363, 0.8427, 0.4624, 0.8094, 0.4406, 0.7964, 0.4572, 0.7622, 0.4781, 0.7702, 0.4624, 0.8094, 0.4406, 0.7964, 0.4624, 0.8094, 0.4363, 0.8427, 0.4164, 0.8245, 0.4406, 0.7964, 0.4164, 0.8245, 0.4024, 0.8102, 0.4212, 0.7924, 0.4836, 0.2666, 0.4753, 0.25, 0.5088, 0.2285, 0.5197, 0.2464, 0.4653, 0.7218, 0.4896, 0.73, 0.4781, 0.7702, 0.4572, 0.7622, 0.4653, 0.7218, 0.4572, 0.7622, 0.4364, 0.7604, 0.4391, 0.7239, 0.5447, 0.8509, 0.5244, 0.8325, 0.5294, 0.8089, 0.5476, 0.8118, 0.5447, 0.8509, 0.5476, 0.8118, 0.5714, 0.8143, 0.5694, 0.8564, 0.1543, 0.8497, 0.113, 0.8367, 0.116, 0.8166, 0.1543, 0.8281, 0.7423, 0.8251, 0.744, 0.8008, 0.7808, 0.8085, 0.7808, 0.8422, 0.2926, 0.6998, 0.2941, 0.6461, 0.3059, 0.6343, 0.3163, 0.6948, 0.2926, 0.6998, 0.3163, 0.6948, 0.3115, 0.7564, 0.3018, 0.7554, 0.4207, 0.05076, 0.4314, 0.07322, 0.3915, 0.1038, 0.3861, 0.1014, 0.2962, 0.7712, 0.3445, 0.7761, 0.3425, 0.792, 0.2926, 0.7912, 0.6969, 0.5102, 0.7136, 0.5065, 0.7304, 0.5743, 0.7027, 0.5657, 0.4207, 0.05076, 0.4749, 0.03918, 0.4732, 0.06011, 0.4314, 0.07322, 0.4403, 0.09342, 0.4073, 0.115, 0.3915, 0.1038, 0.4314, 0.07322, 0.4403, 0.09342, 0.4314, 0.07322, 0.4732, 0.06011, 0.4745, 0.08812, 0.4403, 0.09342, 0.4745, 0.08812, 0.4755, 0.1031, 0.4526, 0.1113, 0.4403, 0.09342, 0.4526, 0.1113, 0.4263, 0.1313, 0.4073, 0.115, 0.1498, 0.8001, 0.1543, 0.8281, 0.116, 0.8166, 0.1298, 0.8033, 0.3774, 0.1417, 0.4073, 0.115, 0.4263, 0.1313, 0.3971, 0.1508, 0.75, 0.7716, 0.7435, 0.7475, 0.768, 0.7526, 0.7698, 0.7795, 0.75, 0.7716, 0.7698, 0.7795, 0.7808, 0.8085, 0.744, 0.8008, 0.4422, 0.8993, 0.4155, 0.9336, 0.374, 0.9126, 0.407, 0.878, 0.4422, 0.8993, 0.407, 0.878, 0.4363, 0.8427, 0.4573, 0.862, 0.6863, 0.8092, 0.6541, 0.8103, 0.6402, 0.7736, 0.68, 0.7677, 0.4422, 0.8993, 0.4709, 0.9278, 0.4509, 0.961, 0.4155, 0.9336, 0.5318, 0.4378, 0.5243, 0.4063, 0.5709, 0.3878, 0.575, 0.4345, 0.5318, 0.4378, 0.575, 0.4345, 0.5848, 0.4783, 0.5409, 0.4809, 0.5318, 0.4378, 0.5409, 0.4809, 0.4828, 0.4822, 0.4825, 0.4434, 0.5318, 0.4378, 0.4825, 0.4434, 0.4781, 0.4149, 0.5243, 0.4063, 0.516, 0.3808, 0.5516, 0.3614, 0.5709, 0.3878, 0.5243, 0.4063, 0.516, 0.3808, 0.5243, 0.4063, 0.4781, 0.4149, 0.4765, 0.3961, 0.516, 0.3808, 0.4765, 0.3961, 0.472, 0.3743, 0.4997, 0.3622, 0.3632, 0.2191, 0.3856, 0.1992, 0.4003, 0.2315, 0.3752, 0.2546, 0.3804, 0.8497, 0.407, 0.878, 0.374, 0.9126, 0.3632, 0.8751, 0.4076, 0.2806, 0.3752, 0.2546, 0.4003, 0.2315, 0.4272, 0.2547, 0.3804, 0.8497, 0.3796, 0.8237, 0.4024, 0.8102, 0.4164, 0.8245, 0.3804, 0.8497, 0.4164, 0.8245, 0.4363, 0.8427, 0.407, 0.878, 0.8508, 0.1801, 0.8904, 0.176, 0.8848, 0.1907, 0.849, 0.1927, 0.8508, 0.1801, 0.849, 0.1927, 0.8148, 0.2088, 0.8129, 0.1971, 0.8508, 0.1801, 0.8129, 0.1971, 0.8101, 0.1795, 0.854, 0.1654, 0.8508, 0.1801, 0.854, 0.1654, 0.8945, 0.1645, 0.8904, 0.176, 0.9271, 0.1851, 0.917, 0.1983, 0.8848, 0.1907, 0.8904, 0.176, 0.9271, 0.1851, 0.8904, 0.176, 0.8945, 0.1645, 0.9355, 0.1731, 0.9271, 0.1851, 0.9355, 0.1731, 0.9655, 0.192, 0.95, 0.2042, 0.828, 0.8079, 0.7905, 0.8133, 0.7897, 0.7946, 0.8265, 0.7912, 0.9098, 0.2156, 0.8794, 0.2099, 0.8848, 0.1907, 0.917, 0.1983, 0.828, 0.77, 0.8265, 0.7912, 0.7897, 0.7946, 0.7901, 0.7731, 0.828, 0.77, 0.7901, 0.7731, 0.7968, 0.7522, 0.8136, 0.7475, 0.9098, 0.2156, 0.9002, 0.2403, 0.8737, 0.2359, 0.8794, 0.2099, 0.8481, 0.211, 0.849, 0.1927, 0.8848, 0.1907, 0.8794, 0.2099, 0.8481, 0.211, 0.8794, 0.2099, 0.8737, 0.2359, 0.8451, 0.2348, 0.8481, 0.211, 0.8451, 0.2348, 0.8259, 0.2384, 0.8194, 0.2232, 0.8481, 0.211, 0.8194, 0.2232, 0.8148, 0.2088, 0.849, 0.1927, 0.6253, 0.863, 0.6155, 0.8195, 0.6233, 0.8233, 0.6313, 0.8622, 0.2405, 0.5837, 0.2384, 0.5767, 0.2832, 0.5706, 0.2822, 0.5746, 0.2405, 0.5837, 0.2822, 0.5746, 0.2837, 0.5977, 0.2404, 0.5907, 0.6253, 0.863, 0.6155, 0.8596, 0.6083, 0.8113, 0.6155, 0.8195, 0.1667, 0.5872, 0.1752, 0.5777, 0.206, 0.5788, 0.2049, 0.584, 0.6112, 0.7762, 0.6155, 0.8195, 0.6083, 0.8113, 0.6019, 0.7616, 0.6112, 0.7762, 0.6019, 0.7616, 0.6313, 0.7218, 0.6207, 0.7407, 0.1667, 0.5872, 0.1286, 0.5965, 0.1435, 0.5767, 0.1752, 0.5777, 0.1763, 0.5585, 0.2084, 0.567, 0.206, 0.5788, 0.1752, 0.5777, 0.1763, 0.5585, 0.1752, 0.5777, 0.1435, 0.5767, 0.1438, 0.547, 0.1763, 0.5585, 0.1438, 0.547, 0.1386, 0.5063, 0.1746, 0.5351, 0.1763, 0.5585, 0.1746, 0.5351, 0.2123, 0.5554, 0.2084, 0.567, 0.2384, 0.5663, 0.2384, 0.5767, 0.206, 0.5788, 0.2084, 0.567, 0.1726, 0.8001, 0.1915, 0.8187, 0.1911, 0.8372, 0.1679, 0.8157, 0.2384, 0.5663, 0.2418, 0.5531, 0.2793, 0.5549, 0.28, 0.5655, 0.2384, 0.5663, 0.28, 0.5655, 0.2832, 0.5706, 0.2384, 0.5767, 0.8717, 0.08267, 0.9057, 0.09528, 0.9007, 0.1242, 0.8658, 0.1157, 0.8717, 0.08267, 0.8658, 0.1157, 0.8325, 0.1109, 0.8385, 0.07342, 0.8717, 0.08267, 0.8385, 0.07342, 0.8436, 0.03941, 0.8769, 0.05058, 0.8717, 0.08267, 0.8769, 0.05058, 0.9131, 0.06014, 0.9057, 0.09528, 0.9441, 0.113, 0.9362, 0.1391, 0.9007, 0.1242, 0.9057, 0.09528, 0.9441, 0.113, 0.9057, 0.09528, 0.9131, 0.06014, 0.9513, 0.08152, 0.9441, 0.113, 0.9513, 0.08152, 0.9956, 0.1149, 0.9829, 0.1433, 0.9441, 0.113, 0.9829, 0.1433, 0.9736, 0.1643, 0.9362, 0.1391, 0.9352, 0.1586, 0.8963, 0.1471, 0.9007, 0.1242, 0.9362, 0.1391, 0.9352, 0.1586, 0.9362, 0.1391, 0.9736, 0.1643, 0.9727, 0.1802, 0.9352, 0.1586, 0.9727, 0.1802, 0.9655, 0.192, 0.9355, 0.1731, 0.9352, 0.1586, 0.9355, 0.1731, 0.8945, 0.1645, 0.8963, 0.1471, 0.8596, 0.1443, 0.8658, 0.1157, 0.9007, 0.1242, 0.8963, 0.1471, 0.8596, 0.1443, 0.8963, 0.1471, 0.8945, 0.1645, 0.854, 0.1654, 0.8596, 0.1443, 0.854, 0.1654, 0.8101, 0.1795, 0.8224, 0.1434, 0.8596, 0.1443, 0.8224, 0.1434, 0.8325, 0.1109, 0.8658, 0.1157, 0.1176, 0.5425, 0.1131, 0.5763, 0.08424, 0.5746, 0.0922, 0.541, 0.1176, 0.5425, 0.0922, 0.541, 0.08745, 0.5039, 0.1145, 0.5064, 0.1176, 0.5425, 0.1145, 0.5064, 0.1386, 0.5063, 0.1438, 0.547, 0.1176, 0.5425, 0.1438, 0.547, 0.1435, 0.5767, 0.1131, 0.5763, 0.09924, 0.6046, 0.06927, 0.6069, 0.08424, 0.5746, 0.1131, 0.5763, 0.09924, 0.6046, 0.1131, 0.5763, 0.1435, 0.5767, 0.1286, 0.5965, 0.09924, 0.6046, 0.1286, 0.5965, 0.1037, 0.6145, 0.07914, 0.6313, 0.09924, 0.6046, 0.07914, 0.6313, 0.05496, 0.6368, 0.06927, 0.6069, 0.03739, 0.5959, 0.05184, 0.5659, 0.08424, 0.5746, 0.06927, 0.6069, 0.03739, 0.5959, 0.06927, 0.6069, 0.05496, 0.6368, 0.02974, 0.6222, 0.2026, 0.02419, 0.2259, 0.04964, 0.1993, 0.07589, 0.1786, 0.05447, 0.2026, 0.02419, 0.1786, 0.05447, 0.1549, 0.03802, 0.1724, 0.01347, 0.06535, 0.5355, 0.0922, 0.541, 0.08424, 0.5746, 0.05184, 0.5659, 0.06535, 0.5355, 0.05184, 0.5659, 0.02926, 0.5487, 0.04379, 0.5233, 0.06535, 0.5355, 0.04379, 0.5233, 0.03801, 0.4987, 0.05759, 0.4997, 0.06535, 0.5355, 0.05759, 0.4997, 0.08745, 0.5039, 0.0922, 0.541, 0.126, 0.7046, 0.1664, 0.7123, 0.1601, 0.7531, 0.1174, 0.7422, 0.3003, 0.004492, 0.3354, 0.02726, 0.3105, 0.05, 0.2875, 0.02469, 0.126, 0.7046, 0.09766, 0.6906, 0.1118, 0.6693, 0.1346, 0.6674, 0.126, 0.7046, 0.1346, 0.6674, 0.1724, 0.6707, 0.1664, 0.7123, 0.1996, 0.7087, 0.1967, 0.7417, 0.1601, 0.7531, 0.1664, 0.7123, 0.1996, 0.7087, 0.1664, 0.7123, 0.1724, 0.6707, 0.2095, 0.6771, 0.1996, 0.7087, 0.2095, 0.6771, 0.2308, 0.6842, 0.2345, 0.7079, 0.1996, 0.7087, 0.2345, 0.7079, 0.2371, 0.743, 0.1967, 0.7417, 0.1983, 0.788, 0.1534, 0.7911, 0.1601, 0.7531, 0.1967, 0.7417, 0.1983, 0.788, 0.1967, 0.7417, 0.2371, 0.743, 0.2282, 0.7713, 0.8119, 0.7299, 0.7822, 0.7048, 0.7937, 0.6824, 0.815, 0.6874, 0.8119, 0.7299, 0.815, 0.6874, 0.8548, 0.6877, 0.8569, 0.7385, 0.1155, 0.7667, 0.1174, 0.7422, 0.1601, 0.7531, 0.1534, 0.7911, 0.896, 0.7264, 0.8569, 0.7385, 0.8548, 0.6877, 0.8828, 0.6814, 0.896, 0.7264, 0.8828, 0.6814, 0.9054, 0.6861, 0.9286, 0.713, 0.3543, 0.06333, 0.3422, 0.07419, 0.3105, 0.05, 0.3354, 0.02726, 0.6022, 0.1174, 0.5792, 0.07783, 0.5969, 0.06403, 0.6226, 0.09917, 0.04496, 0.8083, 0.05309, 0.8232, 0.005481, 0.8363, 0.004448, 0.8001, 0.6022, 0.1174, 0.6268, 0.1503, 0.6093, 0.1834, 0.5874, 0.1325, 0.6022, 0.1174, 0.5874, 0.1325, 0.5667, 0.08839, 0.5792, 0.07783, 0.5476, 0.03887, 0.5686, 0.03385, 0.5969, 0.06403, 0.5792, 0.07783, 0.5476, 0.03887, 0.5792, 0.07783, 0.5667, 0.08839, 0.5304, 0.04679, 0.7274, 0.6368, 0.7134, 0.6193, 0.7304, 0.5743, 0.7581, 0.6108, 0.7274, 0.6368, 0.7581, 0.6108, 0.7758, 0.6372, 0.7493, 0.657, 0.5929, 0.0177, 0.62, 0.04692, 0.5969, 0.06403, 0.5686, 0.03385, 0.7615, 0.683, 0.7493, 0.657, 0.7758, 0.6372, 0.7848, 0.6635, 0.7615, 0.683, 0.7848, 0.6635, 0.7937, 0.6824, 0.7822, 0.7048, 0.5929, 0.0177, 0.6142, 0.004492, 0.6431, 0.03089, 0.62, 0.04692, 0.6395, 0.07863, 0.6226, 0.09917, 0.5969, 0.06403, 0.62, 0.04692, 0.6395, 0.07863, 0.62, 0.04692, 0.6431, 0.03089, 0.6631, 0.06391, 0.6395, 0.07863, 0.6631, 0.06391, 0.6772, 0.08595, 0.6578, 0.1015, 0.05171, 0.8516, 0.01775, 0.8516, 0.005481, 0.8363, 0.05309, 0.8232, 0.7978, 0.603, 0.8474, 0.6062, 0.8488, 0.6242, 0.8074, 0.6263, 0.7978, 0.603, 0.8074, 0.6263, 0.7758, 0.6372, 0.7581, 0.6108, 0.7978, 0.603, 0.7581, 0.6108, 0.7304, 0.5743, 0.791, 0.5811, 0.7978, 0.603, 0.791, 0.5811, 0.8465, 0.5845, 0.8474, 0.6062, 0.8995, 0.6047, 0.8937, 0.6282, 0.8488, 0.6242, 0.8474, 0.6062, 0.8995, 0.6047, 0.8474, 0.6062, 0.8465, 0.5845, 0.9041, 0.5871, 0.8995, 0.6047, 0.9041, 0.5871, 0.9768, 0.5911, 0.9543, 0.6275, 0.8995, 0.6047, 0.9543, 0.6275, 0.9317, 0.6446, 0.8937, 0.6282, 0.886, 0.6544, 0.8502, 0.6471, 0.8488, 0.6242, 0.8937, 0.6282, 0.886, 0.6544, 0.8937, 0.6282, 0.9317, 0.6446, 0.9184, 0.6683, 0.886, 0.6544, 0.9184, 0.6683, 0.9054, 0.6861, 0.8828, 0.6814, 0.886, 0.6544, 0.8828, 0.6814, 0.8548, 0.6877, 0.8502, 0.6471, 0.8145, 0.6523, 0.8074, 0.6263, 0.8488, 0.6242, 0.8502, 0.6471, 0.8145, 0.6523, 0.8502, 0.6471, 0.8548, 0.6877, 0.815, 0.6874, 0.8145, 0.6523, 0.815, 0.6874, 0.7937, 0.6824, 0.7848, 0.6635, 0.8145, 0.6523, 0.7848, 0.6635, 0.7758, 0.6372, 0.8074, 0.6263, 0.1484, 0.6028, 0.1934, 0.5923, 0.1865, 0.6042, 0.1423, 0.6128, 0.1484, 0.6028, 0.1423, 0.6128, 0.1013, 0.6299, 0.1014, 0.6187, 0.1484, 0.6028, 0.1014, 0.6187, 0.1037, 0.6145, 0.1566, 0.5911, 0.1484, 0.6028, 0.1566, 0.5911, 0.1999, 0.5873, 0.1934, 0.5923, 0.232, 0.6029, 0.2228, 0.6196, 0.1865, 0.6042, 0.1934, 0.5923, 0.232, 0.6029, 0.1934, 0.5923, 0.1999, 0.5873, 0.2404, 0.5907, 0.232, 0.6029, 0.2404, 0.5907, 0.2837, 0.5977, 0.2619, 0.6273, 0.6573, 0.1693, 0.6268, 0.1503, 0.6333, 0.1234, 0.6737, 0.1503, 0.2124, 0.6468, 0.1793, 0.6332, 0.1865, 0.6042, 0.2228, 0.6196, 0.6869, 0.1209, 0.6737, 0.1503, 0.6333, 0.1234, 0.6578, 0.1015, 0.6869, 0.1209, 0.6578, 0.1015, 0.6772, 0.08595, 0.6965, 0.08945, 0.2124, 0.6468, 0.2095, 0.6771, 0.1724, 0.6707, 0.1793, 0.6332, 0.1396, 0.6376, 0.1423, 0.6128, 0.1865, 0.6042, 0.1793, 0.6332, 0.1396, 0.6376, 0.1793, 0.6332, 0.1724, 0.6707, 0.1346, 0.6674, 0.1396, 0.6376, 0.1346, 0.6674, 0.1118, 0.6693, 0.1011, 0.6479, 0.1396, 0.6376, 0.1011, 0.6479, 0.1013, 0.6299, 0.1423, 0.6128, 0.8843, 0.4765, 0.8522, 0.4762, 0.8556, 0.448, 0.8933, 0.4475, 0.8843, 0.4765, 0.8933, 0.4475, 0.9301, 0.4461, 0.9135, 0.479, 0.8843, 0.4765, 0.9135, 0.479, 0.8988, 0.5025, 0.8747, 0.507, 0.8843, 0.4765, 0.8747, 0.507, 0.8477, 0.5079, 0.8522, 0.4762, 0.8198, 0.4744, 0.8216, 0.4464, 0.8556, 0.448, 0.8522, 0.4762, 0.8198, 0.4744, 0.8522, 0.4762, 0.8477, 0.5079, 0.8184, 0.5045, 0.8198, 0.4744, 0.8184, 0.5045, 0.8017, 0.501, 0.7941, 0.4761, 0.8198, 0.4744, 0.7941, 0.4761, 0.7982, 0.4486, 0.8216, 0.4464, 0.8271, 0.4174, 0.8591, 0.4133, 0.8556, 0.448, 0.8216, 0.4464, 0.8271, 0.4174, 0.8216, 0.4464, 0.7982, 0.4486, 0.8057, 0.4196, 0.8271, 0.4174, 0.8057, 0.4196, 0.8073, 0.3942, 0.8268, 0.3834, 0.8271, 0.4174, 0.8268, 0.3834, 0.8603, 0.3774, 0.8591, 0.4133, 0.8956, 0.4173, 0.8933, 0.4475, 0.8556, 0.448, 0.8591, 0.4133, 0.8956, 0.4173, 0.8591, 0.4133, 0.8603, 0.3774, 0.8951, 0.3867, 0.8956, 0.4173, 0.8951, 0.3867, 0.9194, 0.3947, 0.9263, 0.4199, 0.8956, 0.4173, 0.9263, 0.4199, 0.9301, 0.4461, 0.8933, 0.4475, 0.9009, 0.5695, 0.8459, 0.5708, 0.846, 0.5619, 0.8912, 0.5483, 0.9009, 0.5695, 0.8912, 0.5483, 0.9379, 0.5382, 0.9556, 0.5596, 0.9009, 0.5695, 0.9556, 0.5596, 0.9768, 0.5911, 0.9041, 0.5871, 0.9009, 0.5695, 0.9041, 0.5871, 0.8465, 0.5845, 0.8459, 0.5708, 0.7929, 0.5616, 0.8016, 0.5426, 0.846, 0.5619, 0.8459, 0.5708, 0.7929, 0.5616, 0.8459, 0.5708, 0.8465, 0.5845, 0.791, 0.5811, 0.7929, 0.5616, 0.791, 0.5811, 0.7304, 0.5743, 0.7525, 0.5443, 0.7929, 0.5616, 0.7525, 0.5443, 0.7658, 0.527, 0.8016, 0.5426, 0.8101, 0.5251, 0.847, 0.5344, 0.846, 0.5619, 0.8016, 0.5426, 0.8101, 0.5251, 0.8016, 0.5426, 0.7658, 0.527, 0.7897, 0.512, 0.8101, 0.5251, 0.7897, 0.512, 0.8017, 0.501, 0.8184, 0.5045, 0.8101, 0.5251, 0.8184, 0.5045, 0.8477, 0.5079, 0.847, 0.5344, 0.8796, 0.5307, 0.8912, 0.5483, 0.846, 0.5619, 0.847, 0.5344, 0.8796, 0.5307, 0.847, 0.5344, 0.8477, 0.5079, 0.8747, 0.507, 0.8796, 0.5307, 0.8747, 0.507, 0.8988, 0.5025, 0.9146, 0.5186, 0.8796, 0.5307, 0.9146, 0.5186, 0.9379, 0.5382, 0.8912, 0.5483, 0.2955, 0.8126, 0.3445, 0.8129, 0.3347, 0.8341, 0.3012, 0.8349, 0.7337, 0.5001, 0.7559, 0.4934, 0.7658, 0.527, 0.7525, 0.5443, 0.7337, 0.5001, 0.7525, 0.5443, 0.7304, 0.5743, 0.7136, 0.5065, 0.2955, 0.8126, 0.2926, 0.7912, 0.3425, 0.792, 0.3445, 0.8129, 0.7478, 0.4021, 0.7706, 0.414, 0.7655, 0.4561, 0.7503, 0.4605, 0.3378, 0.7052, 0.315, 0.7622, 0.3115, 0.7564, 0.3163, 0.6948, 0.3378, 0.7052, 0.3163, 0.6948, 0.3059, 0.6343, 0.3378, 0.6614, 0.7478, 0.4021, 0.7706, 0.367, 0.7909, 0.3873, 0.7706, 0.414, 0.7915, 0.4196, 0.7816, 0.4518, 0.7655, 0.4561, 0.7706, 0.414, 0.2004, 0.845, 0.2011, 0.824, 0.2197, 0.8001, 0.2268, 0.8293, 0.2004, 0.845, 0.2268, 0.8293, 0.2268, 0.8488, 0.2039, 0.8595, 0.7915, 0.4196, 0.8057, 0.4196, 0.7982, 0.4486, 0.7816, 0.4518, 0.6632, 0.8193, 0.6826, 0.8203, 0.6826, 0.8693, 0.6666, 0.8592, 0.3176, 0.8439, 0.3176, 0.8756, 0.2961, 0.8707, 0.2926, 0.8503, 0.7692, 0.4801, 0.7941, 0.4761, 0.8017, 0.501, 0.7897, 0.512, 0.7692, 0.4801, 0.7897, 0.512, 0.7658, 0.527, 0.7559, 0.4934, 0.4611, 0.5409, 0.4673, 0.588, 0.4291, 0.5923, 0.426, 0.551, 0.4611, 0.5409, 0.426, 0.551, 0.417, 0.5201, 0.4422, 0.4996, 0.4611, 0.5409, 0.4422, 0.4996, 0.4828, 0.4822, 0.5016, 0.5325, 0.4611, 0.5409, 0.5016, 0.5325, 0.5092, 0.5828, 0.4673, 0.588, 0.464, 0.6409, 0.4271, 0.6376, 0.4291, 0.5923, 0.4673, 0.588, 0.464, 0.6409, 0.4673, 0.588, 0.5092, 0.5828, 0.507, 0.6364, 0.464, 0.6409, 0.507, 0.6364, 0.4955, 0.6808, 0.4528, 0.6822, 0.464, 0.6409, 0.4528, 0.6822, 0.4209, 0.6699, 0.4271, 0.6376, 0.3907, 0.6349, 0.3919, 0.5944, 0.4291, 0.5923, 0.4271, 0.6376, 0.3907, 0.6349, 0.4271, 0.6376, 0.4209, 0.6699, 0.3893, 0.663, 0.9011, 0.3614, 0.9311, 0.3895, 0.9194, 0.3947, 0.8951, 0.3867, 0.3907, 0.6349, 0.3695, 0.6282, 0.3632, 0.5941, 0.3919, 0.5944, 0.3944, 0.5583, 0.426, 0.551, 0.4291, 0.5923, 0.3919, 0.5944, 0.3944, 0.5583, 0.3919, 0.5944, 0.3632, 0.5941, 0.3659, 0.5598, 0.3944, 0.5583, 0.3659, 0.5598, 0.3704, 0.5389, 0.3879, 0.5298, 0.3944, 0.5583, 0.3879, 0.5298, 0.417, 0.5201, 0.426, 0.551, 0.08942, 0.2132, 0.1304, 0.1727, 0.1532, 0.1985, 0.1142, 0.2348, 0.08942, 0.2132, 0.1142, 0.2348, 0.08685, 0.2693, 0.0544, 0.2493, 0.08942, 0.2132, 0.0544, 0.2493, 0.02628, 0.2247, 0.06913, 0.1903, 0.08942, 0.2132, 0.06913, 0.1903, 0.1141, 0.1511, 0.1304, 0.1727, 0.1794, 0.1357, 0.1994, 0.1644, 0.1532, 0.1985, 0.1304, 0.1727, 0.1794, 0.1357, 0.1304, 0.1727, 0.1141, 0.1511, 0.1601, 0.1115, 0.1794, 0.1357, 0.1601, 0.1115, 0.1993, 0.07589, 0.2197, 0.1004, 0.1794, 0.1357, 0.2197, 0.1004, 0.2373, 0.1304, 0.1994, 0.1644, 0.2127, 0.1902, 0.1785, 0.2249, 0.1532, 0.1985, 0.1994, 0.1644, 0.2127, 0.1902, 0.1994, 0.1644, 0.2373, 0.1304, 0.2393, 0.1616, 0.2127, 0.1902, 0.2393, 0.1616, 0.2387, 0.1843, 0.2264, 0.2125, 0.2127, 0.1902, 0.2264, 0.2125, 0.1994, 0.2465, 0.1785, 0.2249, 0.1459, 0.2575, 0.1142, 0.2348, 0.1532, 0.1985, 0.1785, 0.2249, 0.1459, 0.2575, 0.1785, 0.2249, 0.1994, 0.2465, 0.1682, 0.274, 0.1459, 0.2575, 0.1682, 0.274, 0.1423, 0.2894, 0.1193, 0.2867, 0.1459, 0.2575, 0.1193, 0.2867, 0.08685, 0.2693, 0.1142, 0.2348, 0.1432, 0.08976, 0.1003, 0.1285, 0.08677, 0.1053, 0.1243, 0.06464, 0.1432, 0.08976, 0.1243, 0.06464, 0.1549, 0.03802, 0.1786, 0.05447, 0.1432, 0.08976, 0.1786, 0.05447, 0.1993, 0.07589, 0.1601, 0.1115, 0.1432, 0.08976, 0.1601, 0.1115, 0.1141, 0.1511, 0.1003, 0.1285, 0.05302, 0.1626, 0.04512, 0.1373, 0.08677, 0.1053, 0.1003, 0.1285, 0.05302, 0.1626, 0.1003, 0.1285, 0.1141, 0.1511, 0.06913, 0.1903, 0.05302, 0.1626, 0.06913, 0.1903, 0.02628, 0.2247, 0.01172, 0.1933, 0.05302, 0.1626, 0.01172, 0.1933, 0.008422, 0.1629, 0.04512, 0.1373, 0.04888, 0.1183, 0.07545, 0.08469, 0.08677, 0.1053, 0.04512, 0.1373, 0.7218, 0.1739, 0.7053, 0.1496, 0.7212, 0.1221, 0.7349, 0.149, 0.7218, 0.1739, 0.7349, 0.149, 0.7471, 0.1699, 0.7387, 0.1957, 0.7218, 0.1739, 0.7387, 0.1957, 0.7085, 0.2288, 0.7084, 0.2086, 0.1033, 0.04811, 0.1243, 0.06464, 0.08677, 0.1053, 0.07545, 0.08469, 0.1033, 0.04811, 0.07545, 0.08469, 0.05875, 0.06256, 0.08241, 0.02836, 0.1033, 0.04811, 0.08241, 0.02836, 0.1076, 0.01461, 0.1283, 0.03298, 0.01656, 0.4964, 0.04379, 0.5233, 0.02926, 0.5487, 0.004448, 0.5183, 0.8065, 0.06547, 0.8047, 0.1058, 0.7824, 0.1032, 0.7822, 0.06438, 0.8065, 0.06547, 0.7822, 0.06438, 0.7827, 0.03836, 0.8097, 0.0343, 0.8065, 0.06547, 0.8097, 0.0343, 0.8436, 0.03941, 0.8385, 0.07342, 0.8065, 0.06547, 0.8385, 0.07342, 0.8325, 0.1109, 0.8047, 0.1058, 0.3398, 0.4342, 0.3122, 0.4393, 0.3131, 0.4056, 0.3331, 0.3996, 0.7964, 0.14, 0.8047, 0.1058, 0.8325, 0.1109, 0.8224, 0.1434, 0.7964, 0.14, 0.8224, 0.1434, 0.8101, 0.1795, 0.7922, 0.1778, 0.3398, 0.4342, 0.3306, 0.4735, 0.307, 0.4768, 0.3122, 0.4393, 0.7581, 0.1383, 0.7543, 0.1069, 0.7824, 0.1032, 0.7829, 0.1376, 0.7581, 0.1383, 0.7829, 0.1376, 0.7824, 0.1752, 0.7656, 0.1707, 0.7581, 0.1383, 0.7656, 0.1707, 0.7471, 0.1699, 0.7349, 0.149, 0.7581, 0.1383, 0.7349, 0.149, 0.7212, 0.1221, 0.7543, 0.1069, 0.7492, 0.07136, 0.7822, 0.06438, 0.7824, 0.1032, 0.7543, 0.1069, 0.7492, 0.07136, 0.7543, 0.1069, 0.7212, 0.1221, 0.7156, 0.09012, 0.7492, 0.07136, 0.7156, 0.09012, 0.718, 0.06067, 0.7559, 0.04564, 0.7492, 0.07136, 0.7559, 0.04564, 0.7827, 0.03836, 0.7822, 0.06438, 0.2787, 0.2448, 0.2399, 0.2916, 0.2279, 0.2784, 0.2615, 0.2367, 0.2787, 0.2448, 0.2615, 0.2367, 0.2824, 0.1912, 0.3, 0.196, 0.2787, 0.2448, 0.3, 0.196, 0.3441, 0.199, 0.2933, 0.2545, 0.2787, 0.2448, 0.2933, 0.2545, 0.254, 0.3033, 0.2399, 0.2916, 0.1927, 0.3363, 0.1865, 0.3134, 0.2279, 0.2784, 0.2399, 0.2916, 0.1927, 0.3363, 0.2399, 0.2916, 0.254, 0.3033, 0.2056, 0.3563, 0.1927, 0.3363, 0.2056, 0.3563, 0.1507, 0.3795, 0.1439, 0.3563, 0.1927, 0.3363, 0.1439, 0.3563, 0.1416, 0.3302, 0.1865, 0.3134, 0.1798, 0.2924, 0.2146, 0.2632, 0.2279, 0.2784, 0.1865, 0.3134, 0.1798, 0.2924, 0.1865, 0.3134, 0.1416, 0.3302, 0.142, 0.3095, 0.1798, 0.2924, 0.142, 0.3095, 0.1423, 0.2894, 0.1682, 0.274, 0.1798, 0.2924, 0.1682, 0.274, 0.1994, 0.2465, 0.2146, 0.2632, 0.2452, 0.2286, 0.2615, 0.2367, 0.2279, 0.2784, 0.2146, 0.2632, 0.2452, 0.2286, 0.2146, 0.2632, 0.1994, 0.2465, 0.2264, 0.2125, 0.2452, 0.2286, 0.2264, 0.2125, 0.2387, 0.1843, 0.259, 0.1874, 0.2452, 0.2286, 0.259, 0.1874, 0.2824, 0.1912, 0.2615, 0.2367, 0.7334, 0.7475, 0.7271, 0.7941, 0.7187, 0.7961, 0.7193, 0.758, 0.05655, 0.6603, 0.04028, 0.6616, 0.05496, 0.6368, 0.07914, 0.6313, 0.8648, 0.8024, 0.8685, 0.7615, 0.8812, 0.7475, 0.874, 0.7959, 0.8648, 0.8024, 0.874, 0.7959, 0.8812, 0.8493, 0.8793, 0.8504, 0.2924, 0.1474, 0.2766, 0.1458, 0.2761, 0.09949, 0.2754, 0.09898, 0.2924, 0.1474, 0.2754, 0.09898, 0.2732, 0.09909, 0.3024, 0.1458, 0.2924, 0.1474, 0.3024, 0.1458, 0.3441, 0.199, 0.3, 0.196, 0.2924, 0.1474, 0.3, 0.196, 0.2824, 0.1912, 0.2766, 0.1458, 0.7178, 0.8485, 0.7021, 0.8125, 0.7187, 0.7961, 0.7334, 0.8392, 0.2629, 0.149, 0.2766, 0.1458, 0.2824, 0.1912, 0.259, 0.1874, 0.2629, 0.149, 0.259, 0.1874, 0.2387, 0.1843, 0.2393, 0.1616, 0.2629, 0.149, 0.2393, 0.1616, 0.2373, 0.1304, 0.2625, 0.1096, 0.6969, 0.7804, 0.7193, 0.758, 0.7187, 0.7961, 0.7021, 0.8125, 0.2499, 0.07351, 0.2625, 0.1096, 0.2373, 0.1304, 0.2197, 0.1004, 0.2499, 0.07351, 0.2197, 0.1004, 0.1993, 0.07589, 0.2259, 0.04964, 0.01429, 0.6479, 0.02974, 0.6222, 0.05496, 0.6368, 0.04028, 0.6616, 0.5566, 0.6854, 0.6035, 0.6679, 0.6053, 0.691, 0.562, 0.7032, 0.09676, 0.3489, 0.09912, 0.328, 0.1416, 0.3302, 0.1439, 0.3563, 0.09676, 0.3489, 0.1439, 0.3563, 0.1507, 0.3795, 0.08844, 0.3724, 0.09676, 0.3489, 0.08844, 0.3724, 0.04505, 0.3359, 0.05409, 0.3191, 0.65, 0.6592, 0.6503, 0.6819, 0.6053, 0.691, 0.6035, 0.6679, 0.65, 0.6592, 0.6035, 0.6679, 0.6049, 0.6444, 0.6541, 0.6316, 0.65, 0.6592, 0.6541, 0.6316, 0.6867, 0.6201, 0.6881, 0.6544, 0.65, 0.6592, 0.6881, 0.6544, 0.6813, 0.6804, 0.6503, 0.6819, 0.6463, 0.7129, 0.6021, 0.708, 0.6053, 0.691, 0.6503, 0.6819, 0.6463, 0.7129, 0.6503, 0.6819, 0.6813, 0.6804, 0.6757, 0.7049, 0.02891, 0.2715, 0.004448, 0.2461, 0.02628, 0.2247, 0.0544, 0.2493, 0.02891, 0.2715, 0.0544, 0.2493, 0.08685, 0.2693, 0.06956, 0.2869, 0.1049, 0.3105, 0.09912, 0.328, 0.05876, 0.3064, 0.06956, 0.2869, 0.1049, 0.3105, 0.06956, 0.2869, 0.08685, 0.2693, 0.1193, 0.2867, 0.1049, 0.3105, 0.1193, 0.2867, 0.1423, 0.2894, 0.142, 0.3095, 0.1049, 0.3105, 0.142, 0.3095, 0.1416, 0.3302, 0.09912, 0.328, 0.8381, 0.2659, 0.8681, 0.2693, 0.8637, 0.3037, 0.8289, 0.2981, 0.8381, 0.2659, 0.8289, 0.2981, 0.7967, 0.2922, 0.8114, 0.2597, 0.8381, 0.2659, 0.8114, 0.2597, 0.8259, 0.2384, 0.8451, 0.2348, 0.8381, 0.2659, 0.8451, 0.2348, 0.8737, 0.2359, 0.8681, 0.2693, 0.898, 0.2732, 0.8996, 0.3026, 0.8637, 0.3037, 0.8681, 0.2693, 0.898, 0.2732, 0.8681, 0.2693, 0.8737, 0.2359, 0.9002, 0.2403, 0.898, 0.2732, 0.9002, 0.2403, 0.9177, 0.2491, 0.9276, 0.2735, 0.898, 0.2732, 0.9276, 0.2735, 0.9372, 0.3056, 0.8996, 0.3026, 0.2449, 0.4404, 0.2137, 0.4351, 0.2156, 0.4045, 0.2473, 0.4201, 0.2449, 0.4404, 0.2473, 0.4201, 0.2836, 0.4263, 0.2786, 0.4477, 0.7897, 0.8571, 0.7949, 0.8223, 0.8098, 0.8314, 0.8173, 0.8571, 0.2449, 0.4404, 0.2491, 0.4621, 0.2139, 0.4617, 0.2137, 0.4351, 0.1852, 0.4201, 0.181, 0.3996, 0.2156, 0.4045, 0.2137, 0.4351, 0.1852, 0.4201, 0.2137, 0.4351, 0.2139, 0.4617, 0.1847, 0.4565, 0.1852, 0.4201, 0.1847, 0.4565, 0.1652, 0.4434, 0.1559, 0.4148, 0.829, 0.3239, 0.7988, 0.3203, 0.7967, 0.2922, 0.8289, 0.2981, 0.8369, 0.8053, 0.8391, 0.7584, 0.8559, 0.7475, 0.8557, 0.7956, 0.8369, 0.8053, 0.8557, 0.7956, 0.8559, 0.8358, 0.8478, 0.8443, 0.2479, 0.5347, 0.2828, 0.5341, 0.2793, 0.5549, 0.2418, 0.5531, 0.1632, 0.8399, 0.1679, 0.8157, 0.1911, 0.8372, 0.1915, 0.8622, 0.175, 0.5133, 0.1775, 0.4944, 0.223, 0.5174, 0.2166, 0.5404, 0.175, 0.5133, 0.2166, 0.5404, 0.2123, 0.5554, 0.1746, 0.5351, 0.175, 0.5133, 0.1746, 0.5351, 0.1386, 0.5063, 0.1454, 0.4866, 0.175, 0.5133, 0.1454, 0.4866, 0.1465, 0.4724, 0.1775, 0.4944, 0.1801, 0.4789, 0.2189, 0.4859, 0.223, 0.5174, 0.1775, 0.4944, 0.1801, 0.4789, 0.1775, 0.4944, 0.1465, 0.4724, 0.1543, 0.4571, 0.1801, 0.4789, 0.1543, 0.4571, 0.1652, 0.4434, 0.1847, 0.4565, 0.1801, 0.4789, 0.1847, 0.4565, 0.2139, 0.4617, 0.2189, 0.4859, 0.2566, 0.4919, 0.2559, 0.5196, 0.223, 0.5174, 0.2189, 0.4859, 0.2566, 0.4919, 0.2189, 0.4859, 0.2139, 0.4617, 0.2491, 0.4621, 0.2566, 0.4919, 0.2491, 0.4621, 0.2709, 0.4661, 0.2837, 0.4884, 0.6965, 0.2789, 0.671, 0.2871, 0.6556, 0.2641, 0.683, 0.2523, 0.316, 0.6236, 0.345, 0.5753, 0.3516, 0.5767, 0.3294, 0.6203, 0.11, 0.4456, 0.1154, 0.4324, 0.1465, 0.4724, 0.1454, 0.4866, 0.11, 0.4456, 0.1454, 0.4866, 0.1386, 0.5063, 0.1072, 0.4532, 0.316, 0.6236, 0.3083, 0.6253, 0.3402, 0.5742, 0.345, 0.5753, 0.7829, 0.23, 0.7865, 0.2379, 0.7582, 0.2775, 0.7529, 0.2737, 0.3444, 0.525, 0.345, 0.5753, 0.3402, 0.5742, 0.3412, 0.5212, 0.7829, 0.23, 0.7804, 0.2251, 0.8101, 0.1795, 0.8129, 0.1971, 0.7829, 0.23, 0.8129, 0.1971, 0.8148, 0.2088, 0.7865, 0.2379, 0.7942, 0.2491, 0.7741, 0.2838, 0.7582, 0.2775, 0.7865, 0.2379, 0.7942, 0.2491, 0.7865, 0.2379, 0.8148, 0.2088, 0.8194, 0.2232, 0.7942, 0.2491, 0.8194, 0.2232, 0.8259, 0.2384, 0.8114, 0.2597, 0.7942, 0.2491, 0.8114, 0.2597, 0.7967, 0.2922, 0.7741, 0.2838, 0.7742, 0.3209, 0.7605, 0.3195, 0.7582, 0.2775, 0.7741, 0.2838, 0.7742, 0.3209, 0.7741, 0.2838, 0.7967, 0.2922, 0.7988, 0.3203, 0.1315, 0.4185, 0.1559, 0.4148, 0.1652, 0.4434, 0.1543, 0.4571, 0.1315, 0.4185, 0.1543, 0.4571, 0.1465, 0.4724, 0.1154, 0.4324, 0.5541, 0.3139, 0.58, 0.2942, 0.5989, 0.3143, 0.5729, 0.3224, 0.9786, 0.2351, 0.9663, 0.2502, 0.9378, 0.2184, 0.95, 0.2042, 0.9786, 0.2351, 0.95, 0.2042, 0.9655, 0.192, 0.9813, 0.2194, 0.5541, 0.3139, 0.5376, 0.3033, 0.5635, 0.2818, 0.58, 0.2942, 0.6116, 0.2649, 0.6322, 0.2861, 0.5989, 0.3143, 0.58, 0.2942, 0.6116, 0.2649, 0.58, 0.2942, 0.5635, 0.2818, 0.5937, 0.252, 0.6116, 0.2649, 0.5937, 0.252, 0.6242, 0.2245, 0.6406, 0.2441, 0.6116, 0.2649, 0.6406, 0.2441, 0.6556, 0.2641, 0.6322, 0.2861, 0.6413, 0.3081, 0.6187, 0.3347, 0.5989, 0.3143, 0.6322, 0.2861, 0.6413, 0.3081, 0.6322, 0.2861, 0.6556, 0.2641, 0.671, 0.2871, 0.6413, 0.3081, 0.671, 0.2871, 0.6718, 0.3082, 0.6562, 0.3288, 0.6413, 0.3081, 0.6562, 0.3288, 0.6365, 0.3524, 0.6187, 0.3347, 0.9464, 0.2651, 0.9663, 0.2502, 0.9907, 0.2867, 0.9677, 0.2984, 0.9464, 0.2651, 0.9677, 0.2984, 0.9372, 0.3056, 0.9276, 0.2735, 0.9464, 0.2651, 0.9276, 0.2735, 0.9177, 0.2491, 0.9248, 0.2345, 0.9464, 0.2651, 0.9248, 0.2345, 0.9378, 0.2184, 0.9663, 0.2502])
me_cube_006.materials.append(mat_ast_roide_6)
me_cube_006.use_remesh_preserve_volume = False
me_cube_006.use_remesh_preserve_attributes = False
me_cube_006.use_mirror_vertex_groups = False
me_cube_006.update()

# ---- objects
ob_cube_006 = bpy.data.objects.new('Cube.006', me_cube_006)

# ---- transforms, parenting, visibility, modifiers, constraints
ob_cube_006.location = (0.0, 0.0, 0.0)
ob_cube_006.lock_rotations_4d = False
ob_cube_006.empty_display_type = 'ARROWS'
ob_cube_006.lineart.crease_threshold = 0.0

# ---- collection membership
col_collection_1.objects.link(ob_cube_006)

# ---- scene / render settings (as saved in the file)
scene.frame_start = 1; scene.frame_end = 250; scene.frame_set(1)
scene.render.engine = 'CYCLES'
scene.render.resolution_percentage = 50
scene.render.dither_intensity = 0.0
scene.cycles.use_denoising = False
scene.cycles.samples = 128
scene.cycles.sampling_pattern = 'TABULATED_SOBOL'
scene.cycles.use_adaptive_sampling = False
scene.cycles.use_light_tree = False
scene.cycles.blur_glossy = 0.0
scene.cycles.sample_clamp_indirect = 0.0
scene.view_settings.view_transform = 'Standard'
bpy.context.view_layer.update()

# ---- added for rendering (the .blend has no active camera and no usable light): camera, sun
cam_auto = bpy.data.cameras.new('AutoCamera')
cam_auto.lens = 50.0
cam_auto.sensor_width = 36.0
cam_auto.clip_end = 1000.0
ob_auto_camera = bpy.data.objects.new('AutoCamera', cam_auto)
scene.collection.objects.link(ob_auto_camera)
ob_auto_camera.location = (9.93324, -11.7979, 7.8451)
ob_auto_camera.rotation_euler = (1.09748, -7.21219e-08, 0.694738)
scene.camera = ob_auto_camera
light_auto_sun = bpy.data.lights.new('AutoSun', 'SUN')
light_auto_sun.energy = 3.0
light_auto_sun.angle = 0.0523599
ob_auto_sun = bpy.data.objects.new('AutoSun', light_auto_sun)
scene.collection.objects.link(ob_auto_sun)
ob_auto_sun.rotation_euler = (0.872665, 0.174533, 0.523599)
bpy.context.view_layer.update()
